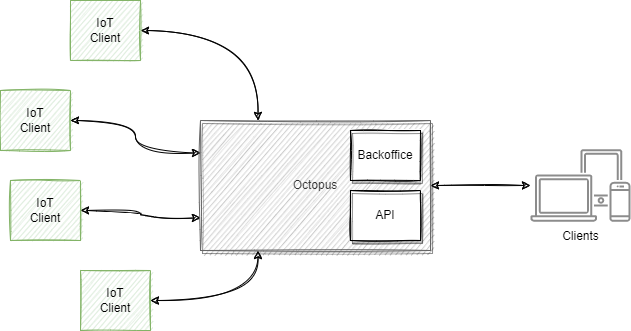

The diagram above was exported from draw.io. Its source (the exported page's mxGraphModel, read from the mxfile embedded in the PNG):
<mxGraphModel dx="1422" dy="794" grid="1" gridSize="10" guides="1" tooltips="1" connect="1" arrows="1" fold="1" page="1" pageScale="1" pageWidth="827" pageHeight="1169" math="0" shadow="0">
  <root>
    <mxCell id="0" />
    <mxCell id="1" parent="0" />
    <mxCell id="TYS_6Fe8r2XWMlfjEFUr-11" style="edgeStyle=orthogonalEdgeStyle;curved=1;orthogonalLoop=1;jettySize=auto;html=1;entryX=0;entryY=0.25;entryDx=0;entryDy=0;startArrow=classic;startFill=1;sketch=1;" edge="1" parent="1" source="TYS_6Fe8r2XWMlfjEFUr-1" target="TYS_6Fe8r2XWMlfjEFUr-6">
      <mxGeometry relative="1" as="geometry" />
    </mxCell>
    <mxCell id="TYS_6Fe8r2XWMlfjEFUr-1" value="IoT&lt;br&gt;Client" style="rounded=0;whiteSpace=wrap;html=1;sketch=1;fillColor=#d5e8d4;strokeColor=#82b366;" vertex="1" parent="1">
      <mxGeometry x="60" y="110" width="70" height="60" as="geometry" />
    </mxCell>
    <mxCell id="TYS_6Fe8r2XWMlfjEFUr-9" style="edgeStyle=orthogonalEdgeStyle;curved=1;orthogonalLoop=1;jettySize=auto;html=1;entryX=0;entryY=0.75;entryDx=0;entryDy=0;startArrow=classic;startFill=1;sketch=1;" edge="1" parent="1" source="TYS_6Fe8r2XWMlfjEFUr-2" target="TYS_6Fe8r2XWMlfjEFUr-6">
      <mxGeometry relative="1" as="geometry" />
    </mxCell>
    <mxCell id="TYS_6Fe8r2XWMlfjEFUr-2" value="IoT&lt;br&gt;Client" style="rounded=0;whiteSpace=wrap;html=1;sketch=1;fillColor=#d5e8d4;strokeColor=#82b366;" vertex="1" parent="1">
      <mxGeometry x="70" y="200" width="70" height="60" as="geometry" />
    </mxCell>
    <mxCell id="TYS_6Fe8r2XWMlfjEFUr-12" style="edgeStyle=orthogonalEdgeStyle;curved=1;orthogonalLoop=1;jettySize=auto;html=1;entryX=0.25;entryY=1;entryDx=0;entryDy=0;startArrow=classic;startFill=1;sketch=1;" edge="1" parent="1" source="TYS_6Fe8r2XWMlfjEFUr-3" target="TYS_6Fe8r2XWMlfjEFUr-6">
      <mxGeometry relative="1" as="geometry" />
    </mxCell>
    <mxCell id="TYS_6Fe8r2XWMlfjEFUr-3" value="IoT&lt;br&gt;Client" style="rounded=0;whiteSpace=wrap;html=1;sketch=1;fillColor=#d5e8d4;strokeColor=#82b366;" vertex="1" parent="1">
      <mxGeometry x="140" y="290" width="70" height="60" as="geometry" />
    </mxCell>
    <mxCell id="TYS_6Fe8r2XWMlfjEFUr-13" style="edgeStyle=orthogonalEdgeStyle;curved=1;orthogonalLoop=1;jettySize=auto;html=1;entryX=0.25;entryY=0;entryDx=0;entryDy=0;startArrow=classic;startFill=1;sketch=1;" edge="1" parent="1" source="TYS_6Fe8r2XWMlfjEFUr-4" target="TYS_6Fe8r2XWMlfjEFUr-6">
      <mxGeometry relative="1" as="geometry" />
    </mxCell>
    <mxCell id="TYS_6Fe8r2XWMlfjEFUr-4" value="IoT&lt;br&gt;Client" style="rounded=0;whiteSpace=wrap;html=1;sketch=1;fillColor=#d5e8d4;strokeColor=#82b366;" vertex="1" parent="1">
      <mxGeometry x="130" y="20" width="70" height="60" as="geometry" />
    </mxCell>
    <mxCell id="TYS_6Fe8r2XWMlfjEFUr-22" style="edgeStyle=orthogonalEdgeStyle;curved=1;orthogonalLoop=1;jettySize=auto;html=1;startArrow=classic;startFill=1;sketch=1;" edge="1" parent="1" source="TYS_6Fe8r2XWMlfjEFUr-6" target="TYS_6Fe8r2XWMlfjEFUr-15">
      <mxGeometry relative="1" as="geometry" />
    </mxCell>
    <mxCell id="TYS_6Fe8r2XWMlfjEFUr-6" value="Octopus" style="rounded=0;whiteSpace=wrap;html=1;shadow=1;sketch=1;fillColor=#f5f5f5;strokeColor=#666666;fontColor=#333333;" vertex="1" parent="1">
      <mxGeometry x="260" y="140" width="230" height="130" as="geometry" />
    </mxCell>
    <mxCell id="TYS_6Fe8r2XWMlfjEFUr-15" value="Clients" style="sketch=0;outlineConnect=0;dashed=0;verticalLabelPosition=bottom;verticalAlign=top;align=center;html=1;fontSize=12;fontStyle=0;aspect=fixed;shape=mxgraph.aws4.illustration_devices;pointerEvents=1;shadow=0;strokeWidth=1;fillColor=#8C8C8C;" vertex="1" parent="1">
      <mxGeometry x="590" y="168.5" width="100" height="73" as="geometry" />
    </mxCell>
    <mxCell id="TYS_6Fe8r2XWMlfjEFUr-20" value="Backoffice" style="rounded=0;whiteSpace=wrap;html=1;shadow=1;sketch=1;" vertex="1" parent="1">
      <mxGeometry x="410" y="150" width="70" height="50" as="geometry" />
    </mxCell>
    <mxCell id="TYS_6Fe8r2XWMlfjEFUr-21" value="API" style="rounded=0;whiteSpace=wrap;html=1;shadow=1;sketch=1;" vertex="1" parent="1">
      <mxGeometry x="410" y="210" width="70" height="50" as="geometry" />
    </mxCell>
  </root>
</mxGraphModel>